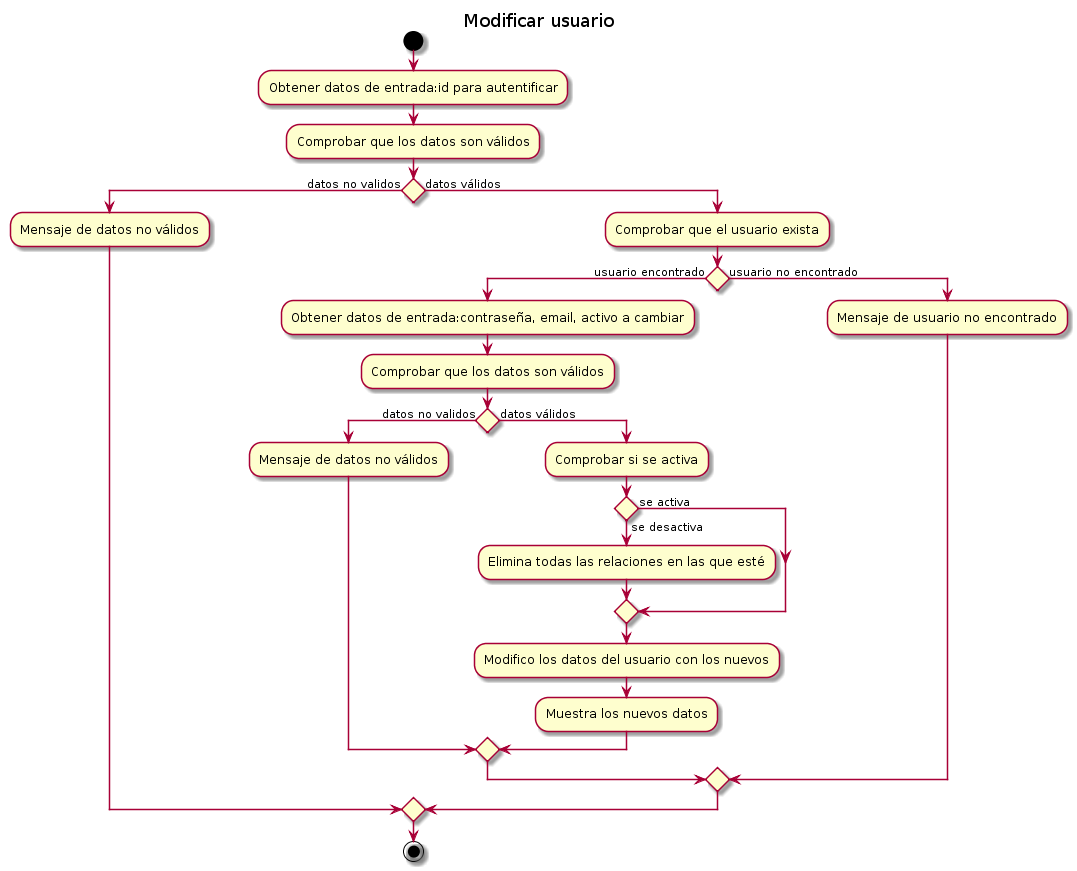

The diagram above was rendered by PlantUML. Its source (embedded in the PNG):
@startuml
title Modificar usuario


start

:Obtener datos de entrada:id para autentificar; 
:Comprobar que los datos son válidos; 


if () then (datos no validos)
  :Mensaje de datos no válidos;
else (datos válidos)

  :Comprobar que el usuario exista;
  if () then (usuario encontrado)
    :Obtener datos de entrada:contraseña, email, activo a cambiar;
    :Comprobar que los datos son válidos; 
        if () then (datos no validos)
            :Mensaje de datos no válidos;
        else (datos válidos)
            :Comprobar si se activa;
            if () then (se activa)
            else (se desactiva)
                :Elimina todas las relaciones en las que esté;
                endif;
            :Modifico los datos del usuario con los nuevos;
            :Muestra los nuevos datos;
        endif
  else (usuario no encontrado)
    :Mensaje de usuario no encontrado;
  endif
endif


stop
@enduml